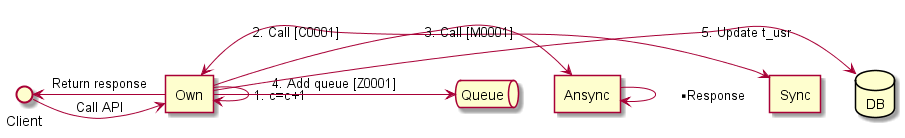

The diagram above was rendered by PlantUML. Its source (embedded in the PNG):
@startuml
interface Client
agent Own
agent Sync
agent Ansync
queue Queue
database DB
Client -> Own:  Call API
Own -> Own : 1. c=c+1
Own <-> Sync : 2. Call [C0001]
Own -> Ansync : 3. Call [M0001]
Ansync -> Ansync : ** Response
Own -> Queue : 4. Add queue [Z0001]
Own -> DB : 5. Update t_usr
Own -> Client : Return response
@enduml